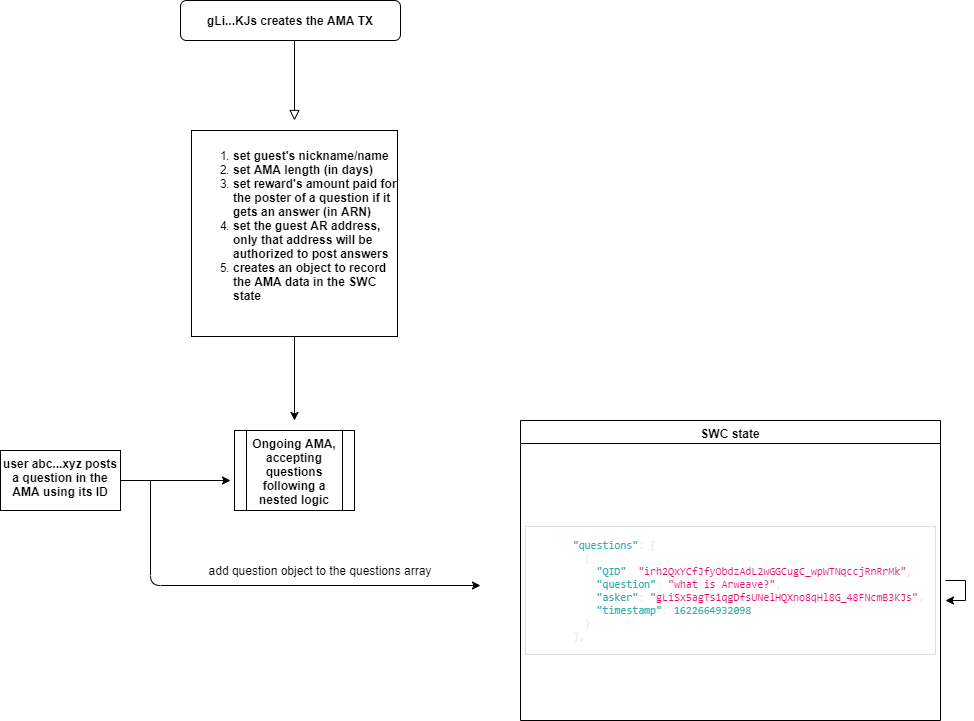

The diagram above was exported from draw.io. Its source (the exported page's mxGraphModel, read from the mxfile embedded in the PNG):
<mxGraphModel dx="1210" dy="607" grid="1" gridSize="10" guides="1" tooltips="1" connect="1" arrows="1" fold="1" page="1" pageScale="1" pageWidth="1169" pageHeight="827" math="0" shadow="0">
  <root>
    <mxCell id="0" />
    <mxCell id="1" parent="0" />
    <mxCell id="Cu989E372aPtw3Eb4yxQ-1" value="" style="rounded=0;html=1;jettySize=auto;orthogonalLoop=1;fontSize=11;endArrow=block;endFill=0;endSize=8;strokeWidth=1;shadow=0;labelBackgroundColor=none;edgeStyle=orthogonalEdgeStyle;" edge="1" parent="1" source="Cu989E372aPtw3Eb4yxQ-2">
      <mxGeometry relative="1" as="geometry">
        <mxPoint x="414" y="170" as="targetPoint" />
        <Array as="points">
          <mxPoint x="414" y="170" />
        </Array>
      </mxGeometry>
    </mxCell>
    <mxCell id="Cu989E372aPtw3Eb4yxQ-2" value="&lt;b&gt;gLi...KJs creates the AMA TX&lt;/b&gt;" style="rounded=1;whiteSpace=wrap;html=1;fontSize=12;glass=0;strokeWidth=1;shadow=0;" vertex="1" parent="1">
      <mxGeometry x="300" y="50" width="220" height="40" as="geometry" />
    </mxCell>
    <mxCell id="Cu989E372aPtw3Eb4yxQ-3" value="&lt;ol&gt;&lt;li&gt;&lt;b&gt;set guest's nickname/name&lt;/b&gt;&lt;/li&gt;&lt;li&gt;&lt;b&gt;set AMA length (in days)&lt;/b&gt;&lt;/li&gt;&lt;li&gt;&lt;b&gt;set reward's amount paid for the poster of a question if it gets an answer (in ARN)&lt;/b&gt;&lt;/li&gt;&lt;li&gt;&lt;b&gt;set the guest AR address, only that address will be authorized to post answers&lt;/b&gt;&lt;/li&gt;&lt;li&gt;&lt;b&gt;creates an object to record the AMA data in the SWC state&lt;/b&gt;&lt;/li&gt;&lt;/ol&gt;" style="whiteSpace=wrap;html=1;aspect=fixed;align=left;verticalAlign=top;" vertex="1" parent="1">
      <mxGeometry x="311" y="180" width="206" height="206" as="geometry" />
    </mxCell>
    <mxCell id="Cu989E372aPtw3Eb4yxQ-4" value="" style="endArrow=classic;html=1;exitX=0.5;exitY=1;exitDx=0;exitDy=0;" edge="1" parent="1" source="Cu989E372aPtw3Eb4yxQ-3">
      <mxGeometry width="50" height="50" relative="1" as="geometry">
        <mxPoint x="390" y="440" as="sourcePoint" />
        <mxPoint x="414" y="470" as="targetPoint" />
      </mxGeometry>
    </mxCell>
    <mxCell id="Cu989E372aPtw3Eb4yxQ-5" value="&lt;b&gt;Ongoing AMA, accepting questions following a nested logic&lt;/b&gt;" style="shape=process;whiteSpace=wrap;html=1;backgroundOutline=1;verticalAlign=top;" vertex="1" parent="1">
      <mxGeometry x="354" y="480" width="120" height="80" as="geometry" />
    </mxCell>
    <mxCell id="Cu989E372aPtw3Eb4yxQ-6" value="&lt;b&gt;user abc...xyz posts a question in the AMA using its ID&lt;/b&gt;" style="rounded=0;whiteSpace=wrap;html=1;verticalAlign=top;" vertex="1" parent="1">
      <mxGeometry x="120" y="500" width="120" height="60" as="geometry" />
    </mxCell>
    <mxCell id="Cu989E372aPtw3Eb4yxQ-7" value="" style="endArrow=classic;html=1;exitX=1;exitY=0.5;exitDx=0;exitDy=0;" edge="1" parent="1" source="Cu989E372aPtw3Eb4yxQ-6">
      <mxGeometry width="50" height="50" relative="1" as="geometry">
        <mxPoint x="390" y="510" as="sourcePoint" />
        <mxPoint x="350" y="530" as="targetPoint" />
      </mxGeometry>
    </mxCell>
    <mxCell id="Cu989E372aPtw3Eb4yxQ-8" value="" style="endArrow=classic;html=1;" edge="1" parent="1">
      <mxGeometry width="50" height="50" relative="1" as="geometry">
        <mxPoint x="270" y="530" as="sourcePoint" />
        <mxPoint x="600" y="635" as="targetPoint" />
        <Array as="points">
          <mxPoint x="270" y="635" />
        </Array>
      </mxGeometry>
    </mxCell>
    <mxCell id="Cu989E372aPtw3Eb4yxQ-9" value="SWC state" style="swimlane;verticalAlign=top;" vertex="1" parent="1">
      <mxGeometry x="640" y="470" width="420" height="300" as="geometry" />
    </mxCell>
    <mxCell id="Cu989E372aPtw3Eb4yxQ-10" value="&lt;pre class=&quot;sc-1x9xiam-1 iSDxYf&quot; style=&quot;box-sizing: border-box ; font-stretch: inherit ; font-size: 0.95em ; line-height: 1.2em ; font-family: &amp;#34;consolas&amp;#34; , &amp;#34;bitstream vera sans mono&amp;#34; , &amp;#34;courier new&amp;#34; , &amp;#34;courier&amp;#34; , monospace ; color: rgb(57 , 58 , 52) ; margin-top: 0.5em ; margin-bottom: 0.5em ; padding: 1em ; border: 1px solid rgb(221 , 221 , 221) ; outline: none ; background-color: white ; word-spacing: normal ; direction: ltr ; text-align: left ; word-break: normal ; overflow: auto&quot;&gt;&lt;code style=&quot;box-sizing: border-box ; font-style: inherit ; font-variant: inherit ; font-weight: inherit ; font-stretch: inherit ; font-size: 0.95em ; line-height: 1.2em ; font-family: &amp;#34;consolas&amp;#34; , &amp;#34;bitstream vera sans mono&amp;#34; , &amp;#34;courier new&amp;#34; , &amp;#34;courier&amp;#34; , monospace ; color: rgb(238 , 238 , 238) ; margin: 0px ; padding: 0px ; border: none ; outline: none ; direction: ltr ; word-spacing: normal ; word-break: normal&quot;&gt;      &lt;span class=&quot;token&quot; style=&quot;box-sizing: border-box ; font: inherit ; color: rgb(54 , 172 , 170) ; margin: 0px ; padding: 0px ; border: none ; outline: none&quot;&gt;&quot;questions&quot;&lt;/span&gt;&lt;span class=&quot;token&quot; style=&quot;box-sizing: border-box ; font: inherit ; margin: 0px ; padding: 0px ; border: none ; outline: none&quot;&gt;:&lt;/span&gt; &lt;span class=&quot;token&quot; style=&quot;box-sizing: border-box ; font: inherit ; margin: 0px ; padding: 0px ; border: none ; outline: none&quot;&gt;[&lt;/span&gt;&lt;br/&gt;        &lt;span class=&quot;token&quot; style=&quot;box-sizing: border-box ; font: inherit ; margin: 0px ; padding: 0px ; border: none ; outline: none&quot;&gt;{&lt;/span&gt;&lt;br/&gt;          &lt;span class=&quot;token&quot; style=&quot;box-sizing: border-box ; font: inherit ; color: rgb(54 , 172 , 170) ; margin: 0px ; padding: 0px ; border: none ; outline: none&quot;&gt;&quot;QID&quot;&lt;/span&gt;&lt;span class=&quot;token&quot; style=&quot;box-sizing: border-box ; font: inherit ; margin: 0px ; padding: 0px ; border: none ; outline: none&quot;&gt;:&lt;/span&gt; &lt;span class=&quot;token&quot; style=&quot;box-sizing: border-box ; font: inherit ; color: rgb(227 , 17 , 108) ; margin: 0px ; padding: 0px ; border: none ; outline: none&quot;&gt;&quot;irh2QxYCfJfyObdzAdL2wGGCugC_wpWTNqccjRnRrMk&quot;&lt;/span&gt;&lt;span class=&quot;token&quot; style=&quot;box-sizing: border-box ; font: inherit ; margin: 0px ; padding: 0px ; border: none ; outline: none&quot;&gt;,&lt;/span&gt;&lt;br/&gt;          &lt;span class=&quot;token&quot; style=&quot;box-sizing: border-box ; font: inherit ; color: rgb(54 , 172 , 170) ; margin: 0px ; padding: 0px ; border: none ; outline: none&quot;&gt;&quot;question&quot;&lt;/span&gt;&lt;span class=&quot;token&quot; style=&quot;box-sizing: border-box ; font: inherit ; margin: 0px ; padding: 0px ; border: none ; outline: none&quot;&gt;:&lt;/span&gt; &lt;span class=&quot;token&quot; style=&quot;box-sizing: border-box ; font: inherit ; color: rgb(227 , 17 , 108) ; margin: 0px ; padding: 0px ; border: none ; outline: none&quot;&gt;&quot;what is Arweave?&quot;&lt;/span&gt;&lt;span class=&quot;token&quot; style=&quot;box-sizing: border-box ; font: inherit ; margin: 0px ; padding: 0px ; border: none ; outline: none&quot;&gt;,&lt;/span&gt;&lt;br/&gt;          &lt;span class=&quot;token&quot; style=&quot;box-sizing: border-box ; font: inherit ; color: rgb(54 , 172 , 170) ; margin: 0px ; padding: 0px ; border: none ; outline: none&quot;&gt;&quot;asker&quot;&lt;/span&gt;&lt;span class=&quot;token&quot; style=&quot;box-sizing: border-box ; font: inherit ; margin: 0px ; padding: 0px ; border: none ; outline: none&quot;&gt;:&lt;/span&gt; &lt;span class=&quot;token&quot; style=&quot;box-sizing: border-box ; font: inherit ; color: rgb(227 , 17 , 108) ; margin: 0px ; padding: 0px ; border: none ; outline: none&quot;&gt;&quot;gLiSx5agTs1qgDfsUNelHQXno8qHl8G_48FNcmB3KJs&quot;&lt;/span&gt;&lt;span class=&quot;token&quot; style=&quot;box-sizing: border-box ; font: inherit ; margin: 0px ; padding: 0px ; border: none ; outline: none&quot;&gt;,&lt;/span&gt;&lt;br/&gt;          &lt;span class=&quot;token&quot; style=&quot;box-sizing: border-box ; font: inherit ; color: rgb(54 , 172 , 170) ; margin: 0px ; padding: 0px ; border: none ; outline: none&quot;&gt;&quot;timestamp&quot;&lt;/span&gt;&lt;span class=&quot;token&quot; style=&quot;box-sizing: border-box ; font: inherit ; margin: 0px ; padding: 0px ; border: none ; outline: none&quot;&gt;:&lt;/span&gt; &lt;span class=&quot;token&quot; style=&quot;box-sizing: border-box ; font: inherit ; color: rgb(54 , 172 , 170) ; margin: 0px ; padding: 0px ; border: none ; outline: none&quot;&gt;1622664932098&lt;/span&gt;&lt;br/&gt;        &lt;span class=&quot;token&quot; style=&quot;box-sizing: border-box ; font: inherit ; margin: 0px ; padding: 0px ; border: none ; outline: none&quot;&gt;}&lt;/span&gt;&lt;br/&gt;      &lt;span class=&quot;token&quot; style=&quot;box-sizing: border-box ; font: inherit ; margin: 0px ; padding: 0px ; border: none ; outline: none&quot;&gt;]&lt;/span&gt;&lt;span class=&quot;token&quot; style=&quot;box-sizing: border-box ; font: inherit ; margin: 0px ; padding: 0px ; border: none ; outline: none&quot;&gt;,&lt;/span&gt;&lt;/code&gt;&lt;/pre&gt;" style="text;html=1;align=center;verticalAlign=middle;resizable=0;points=[];autosize=1;strokeColor=none;" vertex="1" parent="Cu989E372aPtw3Eb4yxQ-9">
      <mxGeometry x="-5" y="100" width="430" height="140" as="geometry" />
    </mxCell>
    <mxCell id="Cu989E372aPtw3Eb4yxQ-11" style="edgeStyle=orthogonalEdgeStyle;rounded=0;orthogonalLoop=1;jettySize=auto;html=1;" edge="1" parent="Cu989E372aPtw3Eb4yxQ-9" source="Cu989E372aPtw3Eb4yxQ-10" target="Cu989E372aPtw3Eb4yxQ-10">
      <mxGeometry relative="1" as="geometry" />
    </mxCell>
    <mxCell id="Cu989E372aPtw3Eb4yxQ-12" value="add question object to the questions array" style="text;html=1;strokeColor=none;fillColor=none;align=center;verticalAlign=middle;whiteSpace=wrap;rounded=0;" vertex="1" parent="1">
      <mxGeometry x="320" y="610" width="240" height="20" as="geometry" />
    </mxCell>
  </root>
</mxGraphModel>